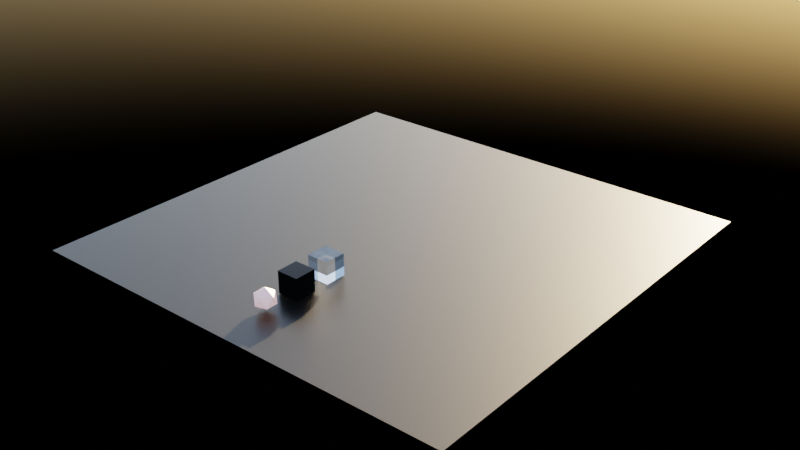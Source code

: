 # Source: wfc3d_the_cube_with_grid_constraints.blend  (saved by Blender 5.0.119; exported with 4.5.12 LTS)
import bpy
from mathutils import Matrix  # noqa: F401  (used for matrix-valued properties, if any)

bpy.ops.wm.read_factory_settings(use_empty=True)
scene = bpy.context.scene
scene.name = 'Scene'

# ---- collections
col_collection = bpy.data.collections.new('Collection'); scene.collection.children.link(col_collection)

# ---- materials (node trees are filled in below, after node groups)
mat_material_003 = bpy.data.materials.new('Material.003')
mat_material_003.use_backface_culling_lightprobe_volume = False
mat_material_002 = bpy.data.materials.new('Material.002')
mat_material_002.alpha_threshold = 0.0
mat_material_002.use_backface_culling_lightprobe_volume = False
mat_material_002.roughness = 0.5
mat_material_002.line_color = (0.0, 0.0, 0.0, 1.0)
mat_material_001 = bpy.data.materials.new('Material.001')
mat_material_001.use_backface_culling_lightprobe_volume = False
mat_material = bpy.data.materials.new('Material')
mat_material.alpha_threshold = 0.0
mat_material.use_backface_culling_lightprobe_volume = False
mat_material.roughness = 0.5
mat_material.line_color = (0.0, 0.0, 0.0, 1.0)

# ---- material node trees
mat_material_003.use_nodes = True; mat_material_003.node_tree.nodes.clear()
_N = mat_material_003.node_tree.nodes; _L = mat_material_003.node_tree.links
n0 = _N.new('ShaderNodeBsdfPrincipled'); n0.name = 'Principled BSDF'; n0.location = (-200, 100)
n0.inputs[0].default_value = (0.0, 0.0, 0.0, 1.0)
n0.inputs[2].default_value = 0.3086
n1 = _N.new('ShaderNodeOutputMaterial'); n1.name = 'Material Output'; n1.location = (200, 100)
_L.new(n0.outputs[0], n1.inputs[0])
n1.is_active_output = True
mat_material_002.use_nodes = True; mat_material_002.node_tree.nodes.clear()
_N = mat_material_002.node_tree.nodes; _L = mat_material_002.node_tree.links
n0 = _N.new('ShaderNodeOutputMaterial'); n0.name = 'Material Output'; n0.location = (200, 100)
n1 = _N.new('ShaderNodeBsdfPrincipled'); n1.name = 'Principled BSDF'; n1.location = (-200, 100)
n1.inputs[0].default_value = (0.0, 0.0, 0.0, 1.0)
n1.inputs[1].default_value = 1.0
n1.inputs[2].default_value = 0.0
n1.inputs[3].default_value = 1.45
_L.new(n1.outputs[0], n0.inputs[0])
n0.is_active_output = True
mat_material_001.use_nodes = True; mat_material_001.node_tree.nodes.clear()
_N = mat_material_001.node_tree.nodes; _L = mat_material_001.node_tree.links
n0 = _N.new('ShaderNodeBsdfPrincipled'); n0.name = 'Principled BSDF'; n0.location = (-200, 100)
n0.inputs[27].default_value = (1.0, 0.2232, 0.2033, 1.0)
n0.inputs[28].default_value = 0.4
n1 = _N.new('ShaderNodeOutputMaterial'); n1.name = 'Material Output'; n1.location = (200, 100)
_L.new(n0.outputs[0], n1.inputs[0])
n1.is_active_output = True
mat_material.use_nodes = True; mat_material.node_tree.nodes.clear()
_N = mat_material.node_tree.nodes; _L = mat_material.node_tree.links
n0 = _N.new('ShaderNodeOutputMaterial'); n0.name = 'Material Output'; n0.location = (200, 100)
n1 = _N.new('ShaderNodeBsdfGlass'); n1.name = 'Glass BSDF'; n1.location = (-200, 100)
n1.inputs[2].default_value = 1.45
_L.new(n1.outputs[0], n0.inputs[0])
n0.is_active_output = True

# ---- world
world_world = bpy.data.worlds.new('World'); scene.world = world_world
world_world.use_nodes = True; world_world.node_tree.nodes.clear()
_N = world_world.node_tree.nodes; _L = world_world.node_tree.links
n0 = _N.new('ShaderNodeOutputWorld'); n0.name = 'World Output'; n0.location = (200, 100)
n1 = _N.new('ShaderNodeBackground'); n1.name = 'Background'; n1.location = (-200, 100)
n1.inputs[1].default_value = 0.4
n2 = _N.new('ShaderNodeTexSky'); n2.name = 'Sky Texture'; n2.location = (-400, 73)
n2.sun_elevation = 0.2845
n2.sun_rotation = -0.2635
_L.new(n1.outputs[0], n0.inputs[0])
_L.new(n2.outputs[0], n1.inputs[0])
n0.is_active_output = True
world_world.color = (0.05088, 0.05088, 0.05088)
world_world.sun_shadow_jitter_overblur = 0.0

# ---- meshes
me_plane = bpy.data.meshes.new('Plane')
me_plane.from_pydata([(-1.0, -1.0, 0.0), (1.0, -1.0, 0.0), (-1.0, 1.0, 0.0), (1.0, 1.0, 0.0)], [], [(0, 1, 3, 2)])
_uv = me_plane.uv_layers.new(name='UVMap')
_uv.uv.foreach_set('vector', [0.0, 0.0, 1.0, 0.0, 1.0, 1.0, 0.0, 1.0])
me_plane.materials.append(mat_material_003)
me_plane.update()
me_cube = bpy.data.meshes.new('Cube')
me_cube.from_pydata([(1.0, 1.0, 1.0), (1.0, 1.0, -1.0), (1.0, -1.0, 1.0), (1.0, -1.0, -1.0), (-1.0, 1.0, 1.0), (-1.0, 1.0, -1.0), (-1.0, -1.0, 1.0), (-1.0, -1.0, -1.0)], [], [(0, 4, 6, 2), (3, 2, 6, 7), (7, 6, 4, 5), (5, 1, 3, 7), (1, 0, 2, 3), (5, 4, 0, 1)])
_uv = me_cube.uv_layers.new(name='UVMap')
_uv.uv.foreach_set('vector', [0.625, 0.5, 0.875, 0.5, 0.875, 0.75, 0.625, 0.75, 0.375, 0.75, 0.625, 0.75, 0.625, 1.0, 0.375, 1.0, 0.375, 0.0, 0.625, 0.0, 0.625, 0.25, 0.375, 0.25, 0.125, 0.5, 0.375, 0.5, 0.375, 0.75, 0.125, 0.75, 0.375, 0.5, 0.625, 0.5, 0.625, 0.75, 0.375, 0.75, 0.375, 0.25, 0.625, 0.25, 0.625, 0.5, 0.375, 0.5])
me_cube.materials.append(mat_material_002)
me_cube.use_mirror_vertex_groups = False
me_cube.update()
me_icosphere = bpy.data.meshes.new('Icosphere')
me_icosphere.from_pydata([(0.0, 0.0, -1.0), (0.7236, -0.5257, -0.4472), (-0.2764, -0.8506, -0.4472), (-0.8944, 0.0, -0.4472), (-0.2764, 0.8506, -0.4472), (0.7236, 0.5257, -0.4472), (0.2764, -0.8506, 0.4472), (-0.7236, -0.5257, 0.4472), (-0.7236, 0.5257, 0.4472), (0.2764, 0.8506, 0.4472), (0.8944, 0.0, 0.4472), (0.0, 0.0, 1.0)], [], [(0, 1, 2), (1, 0, 5), (0, 2, 3), (0, 3, 4), (0, 4, 5), (1, 5, 10), (2, 1, 6), (3, 2, 7), (4, 3, 8), (5, 4, 9), (1, 10, 6), (2, 6, 7), (3, 7, 8), (4, 8, 9), (5, 9, 10), (6, 10, 11), (7, 6, 11), (8, 7, 11), (9, 8, 11), (10, 9, 11)])
_uv = me_icosphere.uv_layers.new(name='UVMap')
_uv.uv.foreach_set('vector', [0.1818, 0.0, 0.2727, 0.1575, 0.09091, 0.1575, 0.2727, 0.1575, 0.3636, 0.0, 0.4545, 0.1575, 0.9091, 0.0, 1.0, 0.1575, 0.8182, 0.1575, 0.7273, 0.0, 0.8182, 0.1575, 0.6364, 0.1575, 0.5455, 0.0, 0.6364, 0.1575, 0.4545, 0.1575, 0.2727, 0.1575, 0.4545, 0.1575, 0.3636, 0.3149, 0.09091, 0.1575, 0.2727, 0.1575, 0.1818, 0.3149, 0.8182, 0.1575, 1.0, 0.1575, 0.9091, 0.3149, 0.6364, 0.1575, 0.8182, 0.1575, 0.7273, 0.3149, 0.4545, 0.1575, 0.6364, 0.1575, 0.5455, 0.3149, 0.2727, 0.1575, 0.3636, 0.3149, 0.1818, 0.3149, 0.09091, 0.1575, 0.1818, 0.3149, 0.0, 0.3149, 0.8182, 0.1575, 0.9091, 0.3149, 0.7273, 0.3149, 0.6364, 0.1575, 0.7273, 0.3149, 0.5455, 0.3149, 0.4545, 0.1575, 0.5455, 0.3149, 0.3636, 0.3149, 0.1818, 0.3149, 0.3636, 0.3149, 0.2727, 0.4724, 0.0, 0.3149, 0.1818, 0.3149, 0.09091, 0.4724, 0.7273, 0.3149, 0.9091, 0.3149, 0.8182, 0.4724, 0.5455, 0.3149, 0.7273, 0.3149, 0.6364, 0.4724, 0.3636, 0.3149, 0.5455, 0.3149, 0.4545, 0.4724])
me_icosphere.materials.append(mat_material_001)
me_icosphere.update()
me_cube_001 = bpy.data.meshes.new('Cube.001')
me_cube_001.from_pydata([(1.0, 1.0, 1.0), (1.0, 1.0, -1.0), (1.0, -1.0, 1.0), (1.0, -1.0, -1.0), (-1.0, 1.0, 1.0), (-1.0, 1.0, -1.0), (-1.0, -1.0, 1.0), (-1.0, -1.0, -1.0)], [], [(0, 4, 6, 2), (3, 2, 6, 7), (7, 6, 4, 5), (5, 1, 3, 7), (1, 0, 2, 3), (5, 4, 0, 1)])
_uv = me_cube_001.uv_layers.new(name='UVMap')
_uv.uv.foreach_set('vector', [0.625, 0.5, 0.875, 0.5, 0.875, 0.75, 0.625, 0.75, 0.375, 0.75, 0.625, 0.75, 0.625, 1.0, 0.375, 1.0, 0.375, 0.0, 0.625, 0.0, 0.625, 0.25, 0.375, 0.25, 0.125, 0.5, 0.375, 0.5, 0.375, 0.75, 0.125, 0.75, 0.375, 0.5, 0.625, 0.5, 0.625, 0.75, 0.375, 0.75, 0.375, 0.25, 0.625, 0.25, 0.625, 0.5, 0.375, 0.5])
me_cube_001.materials.append(mat_material)
me_cube_001.use_mirror_vertex_groups = False
me_cube_001.update()

# ---- objects
ob_plane = bpy.data.objects.new('Plane', me_plane)
ob_black_metal_cube = bpy.data.objects.new('Black Metal Cube', me_cube)
ob_glowing_icosphere = bpy.data.objects.new('Glowing IcoSphere', me_icosphere)
ob_glass_cube = bpy.data.objects.new('Glass Cube', me_cube_001)

# ---- transforms, parenting, visibility, modifiers, constraints
ob_plane.location = (0.0, 0.0, -1.063)
ob_plane.scale = (-20.61, -20.61, -20.61)
ob_black_metal_cube.location = (0.0, -12.51, 0.0)
ob_black_metal_cube.lock_rotations_4d = False
ob_black_metal_cube.empty_display_type = 'ARROWS'
ob_black_metal_cube.lineart.crease_threshold = 0.0
ob_glowing_icosphere.location = (0.0, -15.87, 0.0)
ob_glass_cube.location = (0.0, -9.163, 0.0)
ob_glass_cube.lock_rotations_4d = False
ob_glass_cube.empty_display_type = 'ARROWS'
ob_glass_cube.lineart.crease_threshold = 0.0

# ---- collection membership
scene.collection.objects.link(ob_plane)
col_collection.objects.link(ob_black_metal_cube)
col_collection.objects.link(ob_glowing_icosphere)
col_collection.objects.link(ob_glass_cube)

# ---- scene / render settings (as saved in the file)
scene.frame_start = 1; scene.frame_end = 250; scene.frame_set(1)
scene.render.engine = 'CYCLES'
scene.render.image_settings.file_format = 'OPEN_EXR'
scene.render.image_settings.color_mode = 'RGB'
scene.render.image_settings.color_depth = '32'
scene.render.resolution_x = 3840
scene.render.resolution_y = 2160
scene.render.bake_bias = 0.0
scene.render.bake_samples = 0
scene.cycles.feature_set = 'EXPERIMENTAL'
scene.cycles.denoising_prefilter = 'FAST'
scene.cycles.denoising_use_gpu = True
scene.cycles.samples = 120
scene.cycles.adaptive_threshold = 0.1
scene.view_settings.look = 'High Contrast'
scene.view_settings.view_transform = 'Filmic'
bpy.context.view_layer.update()

# ---- added for rendering (the .blend has no active camera): camera
cam_auto = bpy.data.cameras.new('AutoCamera')
cam_auto.lens = 50.0
cam_auto.sensor_width = 36.0
cam_auto.clip_end = 1000.0
ob_auto_camera = bpy.data.objects.new('AutoCamera', cam_auto)
scene.collection.objects.link(ob_auto_camera)
ob_auto_camera.location = (53.9762, -64.7715, 43.1494)
ob_auto_camera.rotation_euler = (1.09748, -7.21219e-08, 0.694738)
scene.camera = ob_auto_camera
bpy.context.view_layer.update()
